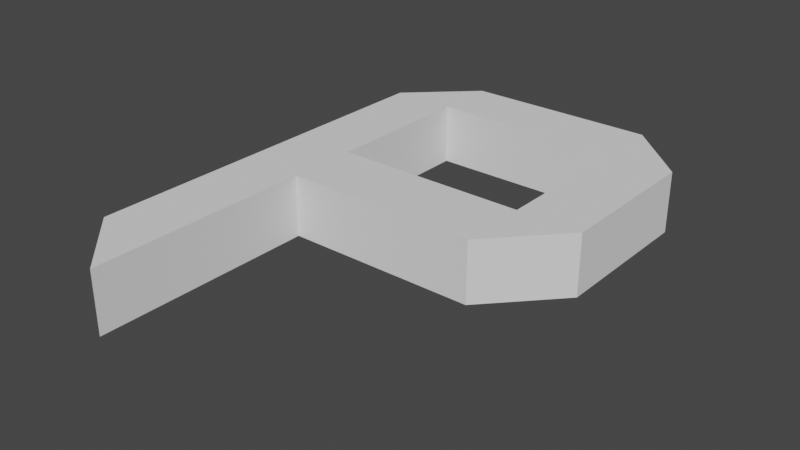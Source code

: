 # Source: P.blend  (saved by Blender 3.4.6; exported with 4.5.12 LTS)
import bpy
from mathutils import Matrix  # noqa: F401  (used for matrix-valued properties, if any)

bpy.ops.wm.read_factory_settings(use_empty=True)
scene = bpy.context.scene
scene.name = 'Scene'

# ---- collections
col_collection = bpy.data.collections.new('Collection'); scene.collection.children.link(col_collection)

# ---- world
world_world = bpy.data.worlds.new('World'); scene.world = world_world
world_world.use_nodes = True; world_world.node_tree.nodes.clear()
_N = world_world.node_tree.nodes; _L = world_world.node_tree.links
n0 = _N.new('ShaderNodeOutputWorld'); n0.name = 'World Output'; n0.location = (300, 300)
n1 = _N.new('ShaderNodeBackground'); n1.name = 'Background'; n1.location = (10, 300)
n1.inputs[0].default_value = (0.05088, 0.05088, 0.05088, 1.0)
_L.new(n1.outputs[0], n0.inputs[0])
n0.is_active_output = True
world_world.color = (0.05088, 0.05088, 0.05088)
world_world.use_sun_shadow = False
world_world.sun_shadow_jitter_overblur = 0.0

# ---- meshes
me_plane = bpy.data.meshes.new('Plane')
me_plane.from_pydata([(0.5958, -0.2092, 0.1892), (0.9931, 0.22, -0.1892), (0.5958, 0.22, -0.1892), (0.9931, 0.22, 0.1892), (0.5958, 0.22, 0.1892), (0.9931, 1.174, -0.1892), (0.9931, 1.174, 0.1892), (0.0, -0.2092, -0.1892), (0.0, -0.2092, 0.1892), (0.0, 0.22, -0.1892), (0.0, 0.22, 0.1892), (0.5958, -0.2092, -0.1892), (0.5958, 1.552, 0.1892), (0.5958, 1.174, -0.1892), (0.5958, 1.552, -0.1892), (0.5958, 1.174, 0.1892), (-0.5958, -0.2092, 0.1892), (-0.9931, -0.2092, 0.1892), (-0.9931, -1.211, -0.1892), (-0.9931, -1.211, 0.1892), (-0.9931, 0.22, -0.1892), (-0.5958, 0.22, -0.1892), (-0.9931, 0.22, 0.1892), (-0.5958, 0.22, 0.1892), (-0.9931, 1.174, -0.1892), (-0.9931, 1.174, 0.1892), (-0.5958, -1.211, -0.1892), (-0.5958, -1.211, 0.1892), (-0.5958, -1.589, -0.1892), (-0.5958, -1.589, 0.1892), (-0.9931, -0.2092, -0.1892), (-0.5958, -0.2092, -0.1892), (-0.5958, 1.552, 0.1892), (-0.5958, 1.174, -0.1892), (-0.5958, 1.552, -0.1892), (-0.5958, 1.174, 0.1892)], [], [(6, 3, 1, 5), (15, 4, 3, 6), (2, 11, 7, 9), (14, 5, 13), (6, 12, 15), (0, 4, 10, 8), (4, 2, 9, 10), (15, 12, 14, 13), (11, 0, 8, 7), (5, 6, 15, 13), (6, 5, 14, 12), (8, 10, 9, 7), (4, 15, 13, 2), (2, 13, 5, 1), (27, 19, 29), (26, 18, 19, 27), (25, 24, 20, 22), (35, 25, 22, 23), (21, 9, 7, 31), (34, 33, 24), (27, 29, 28, 26), (25, 35, 32), (16, 8, 10, 23), (31, 30, 20, 21), (19, 18, 28, 29), (22, 20, 30, 17), (26, 28, 18), (23, 10, 9, 21), (23, 22, 17, 16), (35, 33, 34, 32), (31, 7, 8, 16), (24, 33, 35, 25), (25, 32, 34, 24), (27, 26, 31, 16), (26, 18, 30, 31), (16, 17, 19, 27), (23, 21, 33, 35), (17, 30, 18, 19), (21, 20, 24, 33), (1, 3, 0, 11), (4, 0, 3), (2, 1, 11), (12, 32, 35, 15), (15, 35, 33, 13), (32, 12, 14, 34), (34, 14, 13, 33)])
_uv = me_plane.uv_layers.new(name='UVMap')
_uv.uv.foreach_set('vector', [0.0, 0.0, 0.0, 0.0, 0.0, 0.0, 0.0, 0.0, 0.625, 0.8, 0.625, 0.66, 0.625, 0.65, 0.625, 0.75, 0.0, 0.0, 0.0, 0.0, 0.0, 0.0, 0.0, 0.0, 0.0, 0.0, 0.0, 0.0, 0.0, 0.0, 0.0, 0.0, 0.0, 0.0, 0.0, 0.0, 0.625, 0.597, 0.625, 0.66, 0.625, 0.66, 0.625, 0.597, 0.0, 0.0, 0.0, 0.0, 0.0, 0.0, 0.0, 0.0, 0.0, 0.0, 0.0, 0.0, 0.0, 0.0, 0.0, 0.0, 0.0, 0.0, 0.0, 0.0, 0.0, 0.0, 0.0, 0.0, 0.375, 0.75, 0.625, 0.75, 0.625, 0.8, 0.375, 0.8, 0.625, 0.75, 0.375, 0.75, 0.375, 0.45, 0.625, 0.45, 0.0, 0.0, 0.0, 0.0, 0.0, 0.0, 0.0, 0.0, 0.0, 0.0, 0.0, 0.0, 0.0, 0.0, 0.0, 0.0, 0.0, 0.0, 0.0, 0.0, 0.0, 0.0, 0.0, 0.0, 0.0, 0.0, 0.0, 0.0, 0.0, 0.0, 0.375, 0.45, 0.375, 0.5, 0.625, 0.5, 0.625, 0.45, 0.0, 0.0, 0.0, 0.0, 0.0, 0.0, 0.0, 0.0, 0.625, 0.8, 0.625, 0.75, 0.625, 0.65, 0.625, 0.66, 0.0, 0.0, 0.0, 0.0, 0.0, 0.0, 0.0, 0.0, 0.0, 0.0, 0.0, 0.0, 0.0, 0.0, 0.625, 0.45, 0.0, 0.0, 0.0, 0.0, 0.375, 0.45, 0.0, 0.0, 0.0, 0.0, 0.0, 0.0, 0.625, 0.597, 0.625, 0.597, 0.625, 0.66, 0.625, 0.66, 0.0, 0.0, 0.0, 0.0, 0.0, 0.0, 0.0, 0.0, 0.0, 0.0, 0.0, 0.0, 0.0, 0.0, 0.0, 0.0, 0.0, 0.0, 0.0, 0.0, 0.0, 0.0, 0.0, 0.0, 0.0, 0.0, 0.0, 0.0, 0.0, 0.0, 0.0, 0.0, 0.0, 0.0, 0.0, 0.0, 0.0, 0.0, 0.625, 0.66, 0.625, 0.65, 0.625, 0.605, 0.625, 0.597, 0.0, 0.0, 0.0, 0.0, 0.0, 0.0, 0.0, 0.0, 0.0, 0.0, 0.0, 0.0, 0.0, 0.0, 0.0, 0.0, 0.375, 0.75, 0.375, 0.8, 0.625, 0.8, 0.625, 0.75, 0.625, 0.75, 0.625, 0.45, 0.375, 0.45, 0.375, 0.75, 0.0, 0.0, 0.0, 0.0, 0.0, 0.0, 0.0, 0.0, 0.0, 0.0, 0.0, 0.0, 0.0, 0.0, 0.0, 0.0, 0.625, 0.597, 0.625, 0.605, 0.625, 0.5, 0.625, 0.45, 0.0, 0.0, 0.0, 0.0, 0.0, 0.0, 0.0, 0.0, 0.0, 0.0, 0.0, 0.0, 0.0, 0.0, 0.0, 0.0, 0.0, 0.0, 0.0, 0.0, 0.0, 0.0, 0.0, 0.0, 0.0, 0.0, 0.0, 0.0, 0.0, 0.0, 0.0, 0.0, 0.625, 0.66, 0.625, 0.597, 0.0, 0.0, 0.0, 0.0, 0.0, 0.0, 0.0, 0.0, 0.0, 0.0, 0.0, 0.0, 0.0, 0.0, 0.0, 0.0, 0.0, 0.0, 0.0, 0.0, 0.0, 0.0, 0.0, 0.0, 0.0, 0.0, 0.0, 0.0, 0.0, 0.0, 0.0, 0.0, 0.0, 0.0, 0.0, 0.0, 0.0, 0.0, 0.0, 0.0])
me_plane.update()

# ---- objects
ob_plane = bpy.data.objects.new('Plane', me_plane)

# ---- transforms, parenting, visibility, modifiers, constraints
ob_plane.location = (0.0, 0.0, 0.0)

# ---- collection membership
col_collection.objects.link(ob_plane)

# ---- scene / render settings (as saved in the file)
scene.frame_start = 1; scene.frame_end = 250; scene.frame_set(1)
scene.render.engine = 'BLENDER_EEVEE_NEXT'
scene.cycles.sampling_pattern = 'TABULATED_SOBOL'
scene.cycles.use_light_tree = False
scene.view_settings.view_transform = 'Filmic'
bpy.context.view_layer.update()

# ---- added for rendering (the .blend has no active camera and no usable light): camera, sun
cam_auto = bpy.data.cameras.new('AutoCamera')
cam_auto.lens = 50.0
cam_auto.sensor_width = 36.0
cam_auto.clip_end = 1000.0
ob_auto_camera = bpy.data.objects.new('AutoCamera', cam_auto)
scene.collection.objects.link(ob_auto_camera)
ob_auto_camera.location = (3.45651, -4.16628, 2.76521)
ob_auto_camera.rotation_euler = (1.09748, -7.21219e-08, 0.694738)
scene.camera = ob_auto_camera
light_auto_sun = bpy.data.lights.new('AutoSun', 'SUN')
light_auto_sun.energy = 3.0
light_auto_sun.angle = 0.0523599
ob_auto_sun = bpy.data.objects.new('AutoSun', light_auto_sun)
scene.collection.objects.link(ob_auto_sun)
ob_auto_sun.rotation_euler = (0.872665, 0.174533, 0.523599)
bpy.context.view_layer.update()

